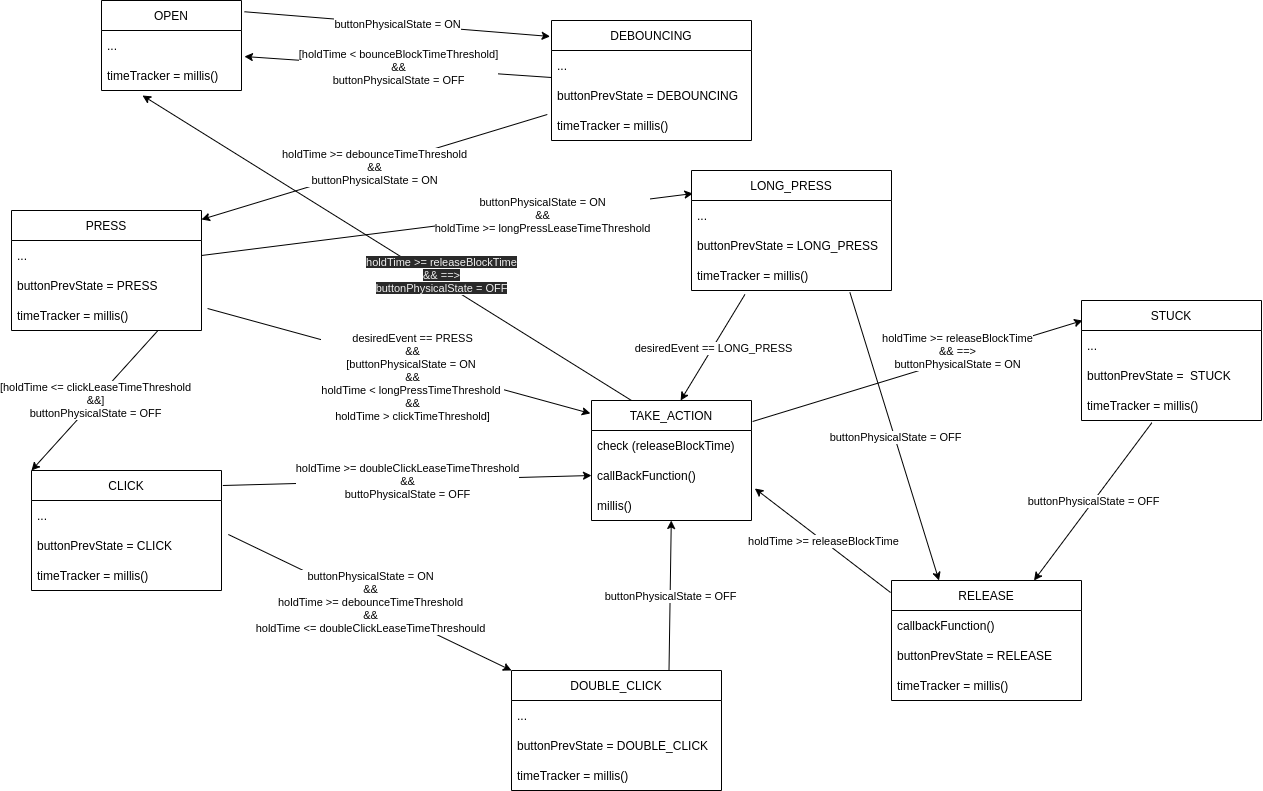

The diagram above was exported from draw.io. Its source (the exported page's mxGraphModel, read from the mxfile embedded in the PNG):
<mxGraphModel dx="2231" dy="770" grid="1" gridSize="10" guides="1" tooltips="1" connect="1" arrows="1" fold="1" page="1" pageScale="1" pageWidth="850" pageHeight="1100" math="0" shadow="0">
  <root>
    <mxCell id="0" />
    <mxCell id="1" parent="0" />
    <mxCell id="2" value="OPEN" style="swimlane;fontStyle=0;childLayout=stackLayout;horizontal=1;startSize=30;horizontalStack=0;resizeParent=1;resizeParentMax=0;resizeLast=0;collapsible=1;marginBottom=0;" parent="1" vertex="1">
      <mxGeometry x="-10" y="110" width="140" height="90" as="geometry" />
    </mxCell>
    <mxCell id="3" value="..." style="text;strokeColor=none;fillColor=none;align=left;verticalAlign=middle;spacingLeft=4;spacingRight=4;overflow=hidden;points=[[0,0.5],[1,0.5]];portConstraint=eastwest;rotatable=0;" parent="2" vertex="1">
      <mxGeometry y="30" width="140" height="30" as="geometry" />
    </mxCell>
    <mxCell id="5" value="timeTracker = millis()" style="text;strokeColor=none;fillColor=none;align=left;verticalAlign=middle;spacingLeft=4;spacingRight=4;overflow=hidden;points=[[0,0.5],[1,0.5]];portConstraint=eastwest;rotatable=0;" parent="2" vertex="1">
      <mxGeometry y="60" width="140" height="30" as="geometry" />
    </mxCell>
    <mxCell id="6" value="PRESS" style="swimlane;fontStyle=0;childLayout=stackLayout;horizontal=1;startSize=30;horizontalStack=0;resizeParent=1;resizeParentMax=0;resizeLast=0;collapsible=1;marginBottom=0;" parent="1" vertex="1">
      <mxGeometry x="-100" y="320" width="190" height="120" as="geometry" />
    </mxCell>
    <mxCell id="7" value="..." style="text;strokeColor=none;fillColor=none;align=left;verticalAlign=middle;spacingLeft=4;spacingRight=4;overflow=hidden;points=[[0,0.5],[1,0.5]];portConstraint=eastwest;rotatable=0;" parent="6" vertex="1">
      <mxGeometry y="30" width="190" height="30" as="geometry" />
    </mxCell>
    <mxCell id="47" value="buttonPrevState = PRESS" style="text;strokeColor=none;fillColor=none;align=left;verticalAlign=middle;spacingLeft=4;spacingRight=4;overflow=hidden;points=[[0,0.5],[1,0.5]];portConstraint=eastwest;rotatable=0;" parent="6" vertex="1">
      <mxGeometry y="60" width="190" height="30" as="geometry" />
    </mxCell>
    <mxCell id="8" value="timeTracker = millis()" style="text;strokeColor=none;fillColor=none;align=left;verticalAlign=middle;spacingLeft=4;spacingRight=4;overflow=hidden;points=[[0,0.5],[1,0.5]];portConstraint=eastwest;rotatable=0;" parent="6" vertex="1">
      <mxGeometry y="90" width="190" height="30" as="geometry" />
    </mxCell>
    <mxCell id="10" value="CLICK" style="swimlane;fontStyle=0;childLayout=stackLayout;horizontal=1;startSize=30;horizontalStack=0;resizeParent=1;resizeParentMax=0;resizeLast=0;collapsible=1;marginBottom=0;" parent="1" vertex="1">
      <mxGeometry x="-80" y="580" width="190" height="120" as="geometry" />
    </mxCell>
    <mxCell id="11" value="..." style="text;strokeColor=none;fillColor=none;align=left;verticalAlign=middle;spacingLeft=4;spacingRight=4;overflow=hidden;points=[[0,0.5],[1,0.5]];portConstraint=eastwest;rotatable=0;" parent="10" vertex="1">
      <mxGeometry y="30" width="190" height="30" as="geometry" />
    </mxCell>
    <mxCell id="12" value="buttonPrevState = CLICK" style="text;strokeColor=none;fillColor=none;align=left;verticalAlign=middle;spacingLeft=4;spacingRight=4;overflow=hidden;points=[[0,0.5],[1,0.5]];portConstraint=eastwest;rotatable=0;" parent="10" vertex="1">
      <mxGeometry y="60" width="190" height="30" as="geometry" />
    </mxCell>
    <mxCell id="13" value="timeTracker = millis()" style="text;strokeColor=none;fillColor=none;align=left;verticalAlign=middle;spacingLeft=4;spacingRight=4;overflow=hidden;points=[[0,0.5],[1,0.5]];portConstraint=eastwest;rotatable=0;" parent="10" vertex="1">
      <mxGeometry y="90" width="190" height="30" as="geometry" />
    </mxCell>
    <mxCell id="14" value="DEBOUNCING" style="swimlane;fontStyle=0;childLayout=stackLayout;horizontal=1;startSize=30;horizontalStack=0;resizeParent=1;resizeParentMax=0;resizeLast=0;collapsible=1;marginBottom=0;" parent="1" vertex="1">
      <mxGeometry x="440" y="130" width="200" height="120" as="geometry" />
    </mxCell>
    <mxCell id="15" value="..." style="text;strokeColor=none;fillColor=none;align=left;verticalAlign=middle;spacingLeft=4;spacingRight=4;overflow=hidden;points=[[0,0.5],[1,0.5]];portConstraint=eastwest;rotatable=0;" parent="14" vertex="1">
      <mxGeometry y="30" width="200" height="30" as="geometry" />
    </mxCell>
    <mxCell id="16" value="buttonPrevState = DEBOUNCING" style="text;strokeColor=none;fillColor=none;align=left;verticalAlign=middle;spacingLeft=4;spacingRight=4;overflow=hidden;points=[[0,0.5],[1,0.5]];portConstraint=eastwest;rotatable=0;" parent="14" vertex="1">
      <mxGeometry y="60" width="200" height="30" as="geometry" />
    </mxCell>
    <mxCell id="17" value="timeTracker = millis()" style="text;strokeColor=none;fillColor=none;align=left;verticalAlign=middle;spacingLeft=4;spacingRight=4;overflow=hidden;points=[[0,0.5],[1,0.5]];portConstraint=eastwest;rotatable=0;" parent="14" vertex="1">
      <mxGeometry y="90" width="200" height="30" as="geometry" />
    </mxCell>
    <mxCell id="18" value="DOUBLE_CLICK" style="swimlane;fontStyle=0;childLayout=stackLayout;horizontal=1;startSize=30;horizontalStack=0;resizeParent=1;resizeParentMax=0;resizeLast=0;collapsible=1;marginBottom=0;" parent="1" vertex="1">
      <mxGeometry x="400" y="780" width="210" height="120" as="geometry" />
    </mxCell>
    <mxCell id="19" value="..." style="text;strokeColor=none;fillColor=none;align=left;verticalAlign=middle;spacingLeft=4;spacingRight=4;overflow=hidden;points=[[0,0.5],[1,0.5]];portConstraint=eastwest;rotatable=0;" parent="18" vertex="1">
      <mxGeometry y="30" width="210" height="30" as="geometry" />
    </mxCell>
    <mxCell id="20" value="buttonPrevState = DOUBLE_CLICK" style="text;strokeColor=none;fillColor=none;align=left;verticalAlign=middle;spacingLeft=4;spacingRight=4;overflow=hidden;points=[[0,0.5],[1,0.5]];portConstraint=eastwest;rotatable=0;" parent="18" vertex="1">
      <mxGeometry y="60" width="210" height="30" as="geometry" />
    </mxCell>
    <mxCell id="21" value="timeTracker = millis()" style="text;strokeColor=none;fillColor=none;align=left;verticalAlign=middle;spacingLeft=4;spacingRight=4;overflow=hidden;points=[[0,0.5],[1,0.5]];portConstraint=eastwest;rotatable=0;" parent="18" vertex="1">
      <mxGeometry y="90" width="210" height="30" as="geometry" />
    </mxCell>
    <mxCell id="22" value="LONG_PRESS" style="swimlane;fontStyle=0;childLayout=stackLayout;horizontal=1;startSize=30;horizontalStack=0;resizeParent=1;resizeParentMax=0;resizeLast=0;collapsible=1;marginBottom=0;" parent="1" vertex="1">
      <mxGeometry x="580" y="280" width="200" height="120" as="geometry" />
    </mxCell>
    <mxCell id="23" value="..." style="text;strokeColor=none;fillColor=none;align=left;verticalAlign=middle;spacingLeft=4;spacingRight=4;overflow=hidden;points=[[0,0.5],[1,0.5]];portConstraint=eastwest;rotatable=0;" parent="22" vertex="1">
      <mxGeometry y="30" width="200" height="30" as="geometry" />
    </mxCell>
    <mxCell id="24" value="buttonPrevState = LONG_PRESS" style="text;strokeColor=none;fillColor=none;align=left;verticalAlign=middle;spacingLeft=4;spacingRight=4;overflow=hidden;points=[[0,0.5],[1,0.5]];portConstraint=eastwest;rotatable=0;" parent="22" vertex="1">
      <mxGeometry y="60" width="200" height="30" as="geometry" />
    </mxCell>
    <mxCell id="25" value="timeTracker = millis()" style="text;strokeColor=none;fillColor=none;align=left;verticalAlign=middle;spacingLeft=4;spacingRight=4;overflow=hidden;points=[[0,0.5],[1,0.5]];portConstraint=eastwest;rotatable=0;" parent="22" vertex="1">
      <mxGeometry y="90" width="200" height="30" as="geometry" />
    </mxCell>
    <mxCell id="26" value="RELEASE" style="swimlane;fontStyle=0;childLayout=stackLayout;horizontal=1;startSize=30;horizontalStack=0;resizeParent=1;resizeParentMax=0;resizeLast=0;collapsible=1;marginBottom=0;" parent="1" vertex="1">
      <mxGeometry x="780" y="690" width="190" height="120" as="geometry" />
    </mxCell>
    <mxCell id="27" value="callbackFunction()" style="text;strokeColor=none;fillColor=none;align=left;verticalAlign=middle;spacingLeft=4;spacingRight=4;overflow=hidden;points=[[0,0.5],[1,0.5]];portConstraint=eastwest;rotatable=0;" parent="26" vertex="1">
      <mxGeometry y="30" width="190" height="30" as="geometry" />
    </mxCell>
    <mxCell id="28" value="buttonPrevState = RELEASE" style="text;strokeColor=none;fillColor=none;align=left;verticalAlign=middle;spacingLeft=4;spacingRight=4;overflow=hidden;points=[[0,0.5],[1,0.5]];portConstraint=eastwest;rotatable=0;" parent="26" vertex="1">
      <mxGeometry y="60" width="190" height="30" as="geometry" />
    </mxCell>
    <mxCell id="29" value="timeTracker = millis()" style="text;strokeColor=none;fillColor=none;align=left;verticalAlign=middle;spacingLeft=4;spacingRight=4;overflow=hidden;points=[[0,0.5],[1,0.5]];portConstraint=eastwest;rotatable=0;" parent="26" vertex="1">
      <mxGeometry y="90" width="190" height="30" as="geometry" />
    </mxCell>
    <mxCell id="30" value="" style="endArrow=classic;html=1;exitX=1.021;exitY=0.125;exitDx=0;exitDy=0;entryX=-0.007;entryY=0.133;entryDx=0;entryDy=0;exitPerimeter=0;entryPerimeter=0;" parent="1" source="2" target="14" edge="1">
      <mxGeometry relative="1" as="geometry">
        <mxPoint x="200" y="170" as="sourcePoint" />
        <mxPoint x="300" y="170" as="targetPoint" />
      </mxGeometry>
    </mxCell>
    <mxCell id="31" value="buttonPhysicalState&amp;nbsp;= ON" style="edgeLabel;resizable=0;html=1;align=center;verticalAlign=middle;" parent="30" connectable="0" vertex="1">
      <mxGeometry relative="1" as="geometry" />
    </mxCell>
    <mxCell id="33" value="" style="endArrow=classic;html=1;exitX=1.032;exitY=0.267;exitDx=0;exitDy=0;entryX=-0.007;entryY=0.108;entryDx=0;entryDy=0;exitPerimeter=0;entryPerimeter=0;" parent="1" source="8" target="75" edge="1">
      <mxGeometry relative="1" as="geometry">
        <mxPoint x="480" y="90" as="sourcePoint" />
        <mxPoint x="620" y="90" as="targetPoint" />
      </mxGeometry>
    </mxCell>
    <mxCell id="34" value="desiredEvent == PRESS&lt;br&gt;&amp;amp;&amp;amp;&lt;br&gt;[buttonPhysicalState&amp;nbsp;= ON&amp;nbsp;&lt;br&gt;&amp;amp;&amp;amp;&lt;br&gt;holdTime &amp;lt; longPressTimeThreshold&amp;nbsp;&lt;br&gt;&amp;amp;&amp;amp;&lt;br&gt;holdTime &amp;gt; clickTimeThreshold]" style="edgeLabel;resizable=0;html=1;align=center;verticalAlign=middle;" parent="33" connectable="0" vertex="1">
      <mxGeometry relative="1" as="geometry">
        <mxPoint x="13" y="16" as="offset" />
      </mxGeometry>
    </mxCell>
    <mxCell id="37" value="" style="endArrow=classic;html=1;entryX=1.021;entryY=0.867;entryDx=0;entryDy=0;entryPerimeter=0;exitX=0;exitY=0.9;exitDx=0;exitDy=0;exitPerimeter=0;" parent="1" source="15" target="3" edge="1">
      <mxGeometry relative="1" as="geometry">
        <mxPoint x="420" y="170" as="sourcePoint" />
        <mxPoint x="410" y="190" as="targetPoint" />
      </mxGeometry>
    </mxCell>
    <mxCell id="38" value="[holdTime &amp;lt; bounceBlockTimeThreshold]&lt;br&gt;&amp;amp;&amp;amp;&lt;br&gt;buttonPhysicalState = OFF" style="edgeLabel;resizable=0;html=1;align=center;verticalAlign=middle;" parent="37" connectable="0" vertex="1">
      <mxGeometry relative="1" as="geometry" />
    </mxCell>
    <mxCell id="39" value="" style="endArrow=classic;html=1;exitX=-0.021;exitY=0.133;exitDx=0;exitDy=0;exitPerimeter=0;entryX=1;entryY=0.075;entryDx=0;entryDy=0;entryPerimeter=0;" parent="1" source="17" target="6" edge="1">
      <mxGeometry relative="1" as="geometry">
        <mxPoint x="370" y="200" as="sourcePoint" />
        <mxPoint x="120" y="272" as="targetPoint" />
      </mxGeometry>
    </mxCell>
    <mxCell id="40" value="holdTime &amp;gt;= debounceTimeThreshold&lt;br&gt;&amp;amp;&amp;amp;&lt;br&gt;buttonPhysicalState&amp;nbsp;= ON" style="edgeLabel;resizable=0;html=1;align=center;verticalAlign=middle;" parent="39" connectable="0" vertex="1">
      <mxGeometry relative="1" as="geometry" />
    </mxCell>
    <mxCell id="41" value="" style="endArrow=classic;html=1;exitX=1.036;exitY=0.133;exitDx=0;exitDy=0;entryX=0;entryY=0;entryDx=0;entryDy=0;exitPerimeter=0;" parent="1" source="12" target="18" edge="1">
      <mxGeometry relative="1" as="geometry">
        <mxPoint x="230" y="490" as="sourcePoint" />
        <mxPoint x="370" y="490" as="targetPoint" />
      </mxGeometry>
    </mxCell>
    <mxCell id="42" value="buttonPhysicalState&amp;nbsp;= ON&lt;br&gt;&amp;amp;&amp;amp;&lt;br&gt;holdTime &amp;gt;= debounceTimeThreshold&lt;br&gt;&amp;amp;&amp;amp;&lt;br&gt;holdTime &amp;lt;= doubleClickLeaseTimeThreshould" style="edgeLabel;resizable=0;html=1;align=center;verticalAlign=middle;" parent="41" connectable="0" vertex="1">
      <mxGeometry relative="1" as="geometry" />
    </mxCell>
    <mxCell id="43" value="" style="endArrow=classic;html=1;exitX=0.771;exitY=1;exitDx=0;exitDy=0;entryX=0;entryY=0;entryDx=0;entryDy=0;exitPerimeter=0;" parent="1" source="8" target="10" edge="1">
      <mxGeometry relative="1" as="geometry">
        <mxPoint x="90" y="435" as="sourcePoint" />
        <mxPoint x="173" y="470" as="targetPoint" />
      </mxGeometry>
    </mxCell>
    <mxCell id="44" value="[holdTime &amp;lt;= clickLeaseTimeThreshold&lt;br&gt;&amp;amp;&amp;amp;]&lt;br&gt;buttonPhysicalState&amp;nbsp;= OFF" style="edgeLabel;resizable=0;html=1;align=center;verticalAlign=middle;" parent="43" connectable="0" vertex="1">
      <mxGeometry relative="1" as="geometry" />
    </mxCell>
    <mxCell id="45" value="" style="endArrow=classic;html=1;exitX=1;exitY=0.5;exitDx=0;exitDy=0;entryX=0.007;entryY=0.192;entryDx=0;entryDy=0;entryPerimeter=0;" parent="1" source="7" target="22" edge="1">
      <mxGeometry relative="1" as="geometry">
        <mxPoint x="190" y="310" as="sourcePoint" />
        <mxPoint x="310" y="310" as="targetPoint" />
      </mxGeometry>
    </mxCell>
    <mxCell id="46" value="buttonPhysicalState&amp;nbsp;= ON&lt;br&gt;&amp;amp;&amp;amp;&lt;br&gt;holdTime &amp;gt;= longPressLeaseTimeThreshold" style="edgeLabel;resizable=0;html=1;align=center;verticalAlign=middle;" parent="45" connectable="0" vertex="1">
      <mxGeometry relative="1" as="geometry">
        <mxPoint x="94" y="-9" as="offset" />
      </mxGeometry>
    </mxCell>
    <mxCell id="49" value="" style="endArrow=classic;html=1;exitX=0.75;exitY=0;exitDx=0;exitDy=0;" parent="1" source="18" target="78" edge="1">
      <mxGeometry relative="1" as="geometry">
        <mxPoint x="181.96000000000004" y="450" as="sourcePoint" />
        <mxPoint x="500" y="600" as="targetPoint" />
      </mxGeometry>
    </mxCell>
    <mxCell id="50" value="buttonPhysicalState&amp;nbsp;= OFF" style="edgeLabel;resizable=0;html=1;align=center;verticalAlign=middle;" parent="49" connectable="0" vertex="1">
      <mxGeometry relative="1" as="geometry" />
    </mxCell>
    <mxCell id="51" value="" style="endArrow=classic;html=1;exitX=1.007;exitY=0.125;exitDx=0;exitDy=0;entryX=0;entryY=0.5;entryDx=0;entryDy=0;exitPerimeter=0;" parent="1" source="10" target="77" edge="1">
      <mxGeometry relative="1" as="geometry">
        <mxPoint x="111.96000000000004" y="418.01" as="sourcePoint" />
        <mxPoint x="550" y="565" as="targetPoint" />
      </mxGeometry>
    </mxCell>
    <mxCell id="52" value="holdTime &amp;gt;= doubleClickLeaseTimeThreshold&lt;br&gt;&amp;amp;&amp;amp;&lt;br&gt;buttoPhysicalState = OFF" style="edgeLabel;resizable=0;html=1;align=center;verticalAlign=middle;" parent="51" connectable="0" vertex="1">
      <mxGeometry relative="1" as="geometry" />
    </mxCell>
    <mxCell id="65" value="" style="endArrow=classic;html=1;entryX=0.25;entryY=0;entryDx=0;entryDy=0;exitX=0.792;exitY=1.065;exitDx=0;exitDy=0;exitPerimeter=0;" parent="1" source="25" target="26" edge="1">
      <mxGeometry relative="1" as="geometry">
        <mxPoint x="510" y="500" as="sourcePoint" />
        <mxPoint x="610" y="500" as="targetPoint" />
      </mxGeometry>
    </mxCell>
    <mxCell id="66" value="buttonPhysicalState = OFF" style="edgeLabel;resizable=0;html=1;align=center;verticalAlign=middle;" parent="65" connectable="0" vertex="1">
      <mxGeometry relative="1" as="geometry" />
    </mxCell>
    <mxCell id="67" value="STUCK" style="swimlane;fontStyle=0;childLayout=stackLayout;horizontal=1;startSize=30;horizontalStack=0;resizeParent=1;resizeParentMax=0;resizeLast=0;collapsible=1;marginBottom=0;" parent="1" vertex="1">
      <mxGeometry x="970" y="410" width="180" height="120" as="geometry" />
    </mxCell>
    <mxCell id="68" value="..." style="text;strokeColor=none;fillColor=none;align=left;verticalAlign=middle;spacingLeft=4;spacingRight=4;overflow=hidden;points=[[0,0.5],[1,0.5]];portConstraint=eastwest;rotatable=0;" parent="67" vertex="1">
      <mxGeometry y="30" width="180" height="30" as="geometry" />
    </mxCell>
    <mxCell id="69" value="buttonPrevState =  STUCK" style="text;strokeColor=none;fillColor=none;align=left;verticalAlign=middle;spacingLeft=4;spacingRight=4;overflow=hidden;points=[[0,0.5],[1,0.5]];portConstraint=eastwest;rotatable=0;" parent="67" vertex="1">
      <mxGeometry y="60" width="180" height="30" as="geometry" />
    </mxCell>
    <mxCell id="70" value="timeTracker = millis()" style="text;strokeColor=none;fillColor=none;align=left;verticalAlign=middle;spacingLeft=4;spacingRight=4;overflow=hidden;points=[[0,0.5],[1,0.5]];portConstraint=eastwest;rotatable=0;" parent="67" vertex="1">
      <mxGeometry y="90" width="180" height="30" as="geometry" />
    </mxCell>
    <mxCell id="73" value="" style="endArrow=classic;html=1;entryX=0.75;entryY=0;entryDx=0;entryDy=0;exitX=0.391;exitY=1.075;exitDx=0;exitDy=0;exitPerimeter=0;" parent="1" source="70" target="26" edge="1">
      <mxGeometry relative="1" as="geometry">
        <mxPoint x="1010" y="311.9499999999998" as="sourcePoint" />
        <mxPoint x="1014.94" y="410" as="targetPoint" />
      </mxGeometry>
    </mxCell>
    <mxCell id="74" value="buttonPhysicalState = OFF" style="edgeLabel;resizable=0;html=1;align=center;verticalAlign=middle;" parent="73" connectable="0" vertex="1">
      <mxGeometry relative="1" as="geometry" />
    </mxCell>
    <mxCell id="75" value="TAKE_ACTION" style="swimlane;fontStyle=0;childLayout=stackLayout;horizontal=1;startSize=30;horizontalStack=0;resizeParent=1;resizeParentMax=0;resizeLast=0;collapsible=1;marginBottom=0;" parent="1" vertex="1">
      <mxGeometry x="480" y="510" width="160" height="120" as="geometry" />
    </mxCell>
    <mxCell id="76" value="check (releaseBlockTime)" style="text;strokeColor=none;fillColor=none;align=left;verticalAlign=middle;spacingLeft=4;spacingRight=4;overflow=hidden;points=[[0,0.5],[1,0.5]];portConstraint=eastwest;rotatable=0;" parent="75" vertex="1">
      <mxGeometry y="30" width="160" height="30" as="geometry" />
    </mxCell>
    <mxCell id="77" value="callBackFunction()" style="text;strokeColor=none;fillColor=none;align=left;verticalAlign=middle;spacingLeft=4;spacingRight=4;overflow=hidden;points=[[0,0.5],[1,0.5]];portConstraint=eastwest;rotatable=0;" parent="75" vertex="1">
      <mxGeometry y="60" width="160" height="30" as="geometry" />
    </mxCell>
    <mxCell id="78" value="millis()" style="text;strokeColor=none;fillColor=none;align=left;verticalAlign=middle;spacingLeft=4;spacingRight=4;overflow=hidden;points=[[0,0.5],[1,0.5]];portConstraint=eastwest;rotatable=0;" parent="75" vertex="1">
      <mxGeometry y="90" width="160" height="30" as="geometry" />
    </mxCell>
    <mxCell id="79" value="" style="endArrow=classic;html=1;entryX=0.557;entryY=0;entryDx=0;entryDy=0;exitX=0.267;exitY=1.133;exitDx=0;exitDy=0;exitPerimeter=0;entryPerimeter=0;" parent="1" source="25" target="75" edge="1">
      <mxGeometry relative="1" as="geometry">
        <mxPoint x="670" y="430.00000000000006" as="sourcePoint" />
        <mxPoint x="784.94" y="598.05" as="targetPoint" />
      </mxGeometry>
    </mxCell>
    <mxCell id="80" value="desiredEvent == LONG_PRESS" style="edgeLabel;resizable=0;html=1;align=center;verticalAlign=middle;" parent="79" connectable="0" vertex="1">
      <mxGeometry relative="1" as="geometry" />
    </mxCell>
    <mxCell id="81" value="" style="endArrow=classic;html=1;exitX=-0.005;exitY=0.1;exitDx=0;exitDy=0;exitPerimeter=0;entryX=1.021;entryY=-0.067;entryDx=0;entryDy=0;entryPerimeter=0;" parent="1" source="26" target="78" edge="1">
      <mxGeometry relative="1" as="geometry">
        <mxPoint x="770" y="790" as="sourcePoint" />
        <mxPoint x="860" y="860" as="targetPoint" />
      </mxGeometry>
    </mxCell>
    <mxCell id="82" value="holdTime &amp;gt;= releaseBlockTime" style="edgeLabel;resizable=0;html=1;align=center;verticalAlign=middle;" parent="81" connectable="0" vertex="1">
      <mxGeometry relative="1" as="geometry" />
    </mxCell>
    <mxCell id="83" value="" style="endArrow=classic;html=1;exitX=1.007;exitY=0.175;exitDx=0;exitDy=0;exitPerimeter=0;entryX=0.006;entryY=0.167;entryDx=0;entryDy=0;entryPerimeter=0;" parent="1" source="75" target="67" edge="1">
      <mxGeometry relative="1" as="geometry">
        <mxPoint x="600" y="530" as="sourcePoint" />
        <mxPoint x="700" y="530" as="targetPoint" />
      </mxGeometry>
    </mxCell>
    <mxCell id="84" value="holdTime &amp;gt;= releaseBlockTime&lt;br&gt;&amp;amp;&amp;amp; ==&amp;gt;&lt;br&gt;buttonPhysicalState&amp;nbsp;= ON" style="edgeLabel;resizable=0;html=1;align=center;verticalAlign=middle;" parent="83" connectable="0" vertex="1">
      <mxGeometry relative="1" as="geometry">
        <mxPoint x="39" y="-20" as="offset" />
      </mxGeometry>
    </mxCell>
    <mxCell id="85" value="" style="endArrow=classic;html=1;exitX=0.25;exitY=0;exitDx=0;exitDy=0;entryX=0.293;entryY=1.167;entryDx=0;entryDy=0;entryPerimeter=0;" parent="1" source="75" target="5" edge="1">
      <mxGeometry relative="1" as="geometry">
        <mxPoint x="660" y="780" as="sourcePoint" />
        <mxPoint x="760" y="780" as="targetPoint" />
      </mxGeometry>
    </mxCell>
    <mxCell id="86" value="&lt;span style=&quot;color: rgb(240 , 240 , 240) ; font-family: &amp;#34;helvetica&amp;#34; ; font-size: 11px ; font-style: normal ; font-weight: 400 ; letter-spacing: normal ; text-align: center ; text-indent: 0px ; text-transform: none ; word-spacing: 0px ; background-color: rgb(42 , 42 , 42) ; display: inline ; float: none&quot;&gt;holdTime &amp;gt;= releaseBlockTime&lt;/span&gt;&lt;br style=&quot;color: rgb(240 , 240 , 240) ; font-family: &amp;#34;helvetica&amp;#34; ; font-size: 11px ; font-style: normal ; font-weight: 400 ; letter-spacing: normal ; text-align: center ; text-indent: 0px ; text-transform: none ; word-spacing: 0px&quot;&gt;&lt;span style=&quot;color: rgb(240 , 240 , 240) ; font-family: &amp;#34;helvetica&amp;#34; ; font-size: 11px ; font-style: normal ; font-weight: 400 ; letter-spacing: normal ; text-align: center ; text-indent: 0px ; text-transform: none ; word-spacing: 0px ; background-color: rgb(42 , 42 , 42) ; display: inline ; float: none&quot;&gt;&amp;amp;&amp;amp; ==&amp;gt;&lt;/span&gt;&lt;br style=&quot;color: rgb(240 , 240 , 240) ; font-family: &amp;#34;helvetica&amp;#34; ; font-size: 11px ; font-style: normal ; font-weight: 400 ; letter-spacing: normal ; text-align: center ; text-indent: 0px ; text-transform: none ; word-spacing: 0px&quot;&gt;&lt;span style=&quot;color: rgb(240 , 240 , 240) ; font-family: &amp;#34;helvetica&amp;#34; ; font-size: 11px ; font-style: normal ; font-weight: 400 ; letter-spacing: normal ; text-align: center ; text-indent: 0px ; text-transform: none ; word-spacing: 0px ; background-color: rgb(42 , 42 , 42) ; display: inline ; float: none&quot;&gt;buttonPhysicalState&amp;nbsp;= OFF&lt;/span&gt;" style="edgeLabel;resizable=0;html=1;align=center;verticalAlign=middle;" parent="85" connectable="0" vertex="1">
      <mxGeometry relative="1" as="geometry">
        <mxPoint x="54" y="27" as="offset" />
      </mxGeometry>
    </mxCell>
  </root>
</mxGraphModel>